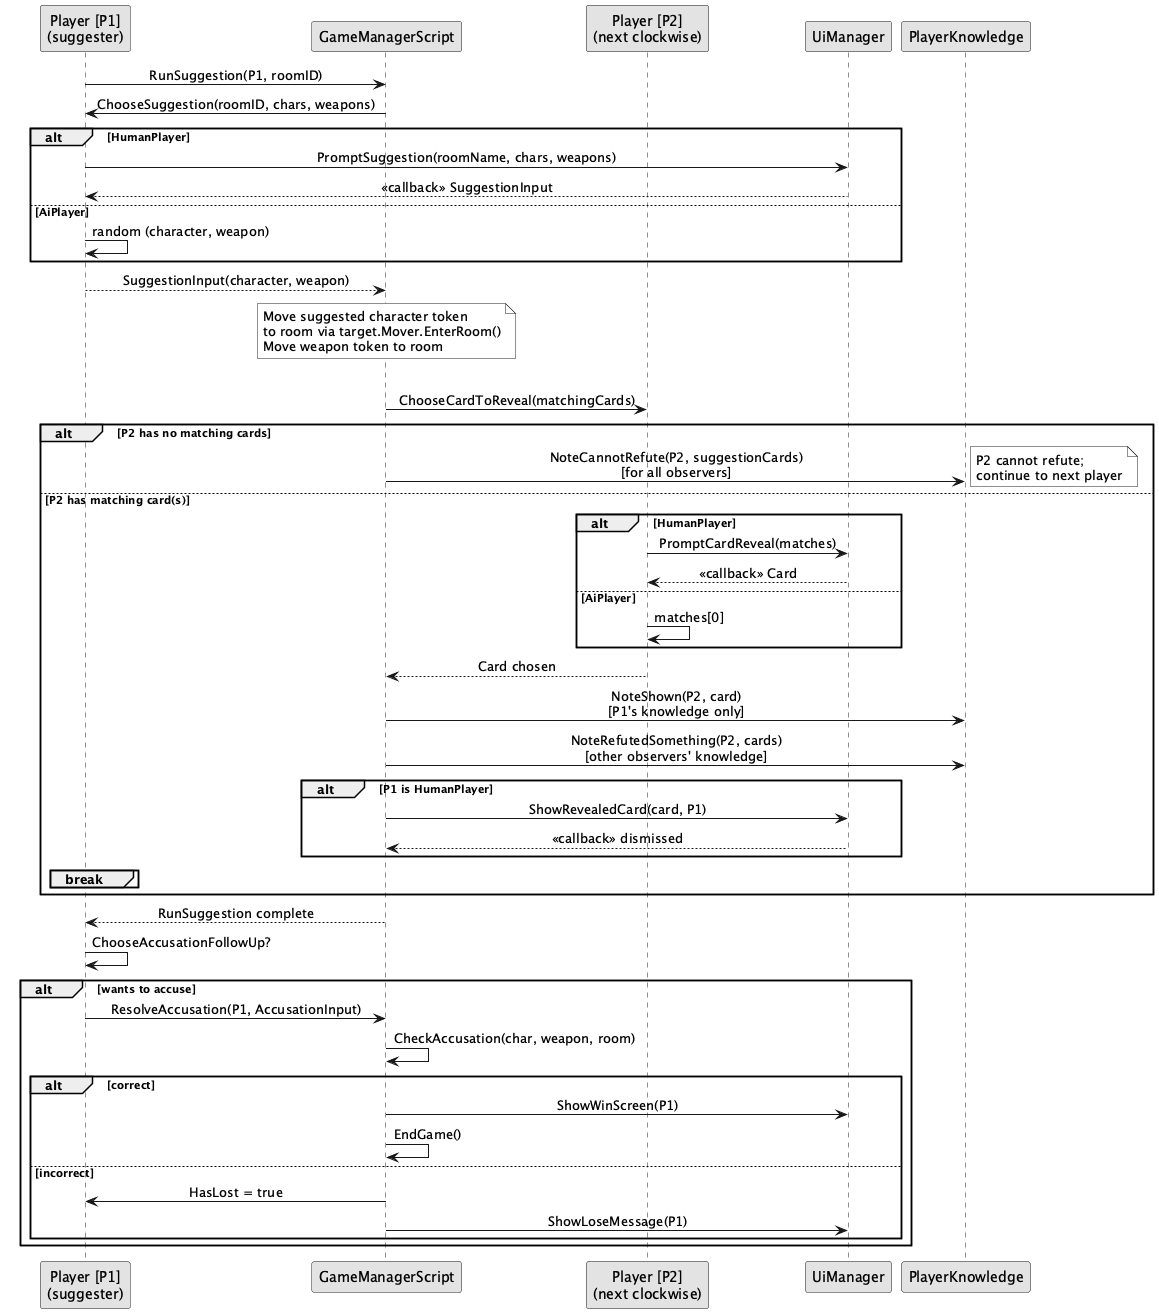

The diagram above was rendered by PlantUML. Its source (embedded in the PNG):
@startuml
skinparam monochrome true
skinparam shadowing false
skinparam sequenceMessageAlign center

participant "Player [P1]\n(suggester)" as P1
participant "GameManagerScript" as GM
participant "Player [P2]\n(next clockwise)" as P2
participant "UiManager" as UI
participant "PlayerKnowledge" as PK

P1 -> GM : RunSuggestion(P1, roomID)

GM -> P1 : ChooseSuggestion(roomID, chars, weapons)
alt HumanPlayer
  P1 -> UI : PromptSuggestion(roomName, chars, weapons)
  UI --> P1 : <<callback>> SuggestionInput
else AiPlayer
  P1 -> P1 : random (character, weapon)
end
P1 --> GM : SuggestionInput(character, weapon)

note over GM : Move suggested character token\nto room via target.Mover.EnterRoom()\nMove weapon token to room

loop each player clockwise from P1
  GM -> P2 : ChooseCardToReveal(matchingCards)

  alt P2 has no matching cards
    GM -> PK : NoteCannotRefute(P2, suggestionCards)\n[for all observers]
    note right : P2 cannot refute;\ncontinue to next player
  else P2 has matching card(s)
    alt HumanPlayer
      P2 -> UI : PromptCardReveal(matches)
      UI --> P2 : <<callback>> Card
    else AiPlayer
      P2 -> P2 : matches[0]
    end
    P2 --> GM : Card chosen

    GM -> PK : NoteShown(P2, card)\n[P1's knowledge only]
    GM -> PK : NoteRefutedSomething(P2, cards)\n[other observers' knowledge]

    alt P1 is HumanPlayer
      GM -> UI : ShowRevealedCard(card, P1)
      UI --> GM : <<callback>> dismissed
    end
    break
  end
end

GM --> P1 : RunSuggestion complete

P1 -> P1 : ChooseAccusationFollowUp?
alt wants to accuse
  P1 -> GM : ResolveAccusation(P1, AccusationInput)
  GM -> GM : CheckAccusation(char, weapon, room)
  alt correct
    GM -> UI : ShowWinScreen(P1)
    GM -> GM : EndGame()
  else incorrect
    GM -> P1 : HasLost = true
    GM -> UI : ShowLoseMessage(P1)
  end
end

@enduml